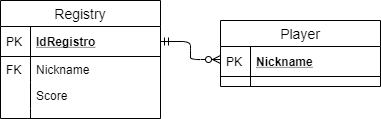

The diagram above was exported from draw.io. Its source (the exported page's mxGraphModel, read from the mxfile embedded in the PNG):
<mxGraphModel dx="868" dy="482" grid="1" gridSize="10" guides="1" tooltips="1" connect="1" arrows="1" fold="1" page="1" pageScale="1" pageWidth="1169" pageHeight="1654" math="0" shadow="0">
  <root>
    <mxCell id="7C3Zh3bS0pIkEoKKpFSU-0" />
    <mxCell id="7C3Zh3bS0pIkEoKKpFSU-1" parent="7C3Zh3bS0pIkEoKKpFSU-0" />
    <mxCell id="7C3Zh3bS0pIkEoKKpFSU-2" value="" style="edgeStyle=entityRelationEdgeStyle;fontSize=12;html=1;endArrow=ERzeroToMany;startArrow=ERmandOne;exitX=1;exitY=0.5;exitDx=0;exitDy=0;entryX=0;entryY=0.5;entryDx=0;entryDy=0;" edge="1" parent="7C3Zh3bS0pIkEoKKpFSU-1" source="7C3Zh3bS0pIkEoKKpFSU-9">
      <mxGeometry width="100" height="100" relative="1" as="geometry">
        <mxPoint x="520" y="213" as="sourcePoint" />
        <mxPoint x="490" y="219" as="targetPoint" />
      </mxGeometry>
    </mxCell>
    <mxCell id="7C3Zh3bS0pIkEoKKpFSU-3" value="&#10;Player&#10;" style="swimlane;fontStyle=0;childLayout=stackLayout;horizontal=1;startSize=26;horizontalStack=0;resizeParent=1;resizeParentMax=0;resizeLast=0;collapsible=1;marginBottom=0;align=center;fontSize=14;" vertex="1" parent="7C3Zh3bS0pIkEoKKpFSU-1">
      <mxGeometry x="490" y="180" width="160" height="66" as="geometry" />
    </mxCell>
    <mxCell id="7C3Zh3bS0pIkEoKKpFSU-4" value="Nickname" style="shape=partialRectangle;top=0;left=0;right=0;bottom=1;align=left;verticalAlign=middle;fillColor=none;spacingLeft=34;spacingRight=4;overflow=hidden;rotatable=0;points=[[0,0.5],[1,0.5]];portConstraint=eastwest;dropTarget=0;fontStyle=5;fontSize=12;" vertex="1" parent="7C3Zh3bS0pIkEoKKpFSU-3">
      <mxGeometry y="26" width="160" height="30" as="geometry" />
    </mxCell>
    <mxCell id="7C3Zh3bS0pIkEoKKpFSU-5" value="PK" style="shape=partialRectangle;top=0;left=0;bottom=0;fillColor=none;align=left;verticalAlign=middle;spacingLeft=4;spacingRight=4;overflow=hidden;rotatable=0;points=[];portConstraint=eastwest;part=1;fontSize=12;" vertex="1" connectable="0" parent="7C3Zh3bS0pIkEoKKpFSU-4">
      <mxGeometry width="30" height="30" as="geometry" />
    </mxCell>
    <mxCell id="7C3Zh3bS0pIkEoKKpFSU-6" value="" style="shape=partialRectangle;top=0;left=0;right=0;bottom=0;align=left;verticalAlign=top;fillColor=none;spacingLeft=34;spacingRight=4;overflow=hidden;rotatable=0;points=[[0,0.5],[1,0.5]];portConstraint=eastwest;dropTarget=0;fontSize=12;" vertex="1" parent="7C3Zh3bS0pIkEoKKpFSU-3">
      <mxGeometry y="56" width="160" height="10" as="geometry" />
    </mxCell>
    <mxCell id="7C3Zh3bS0pIkEoKKpFSU-7" value="" style="shape=partialRectangle;top=0;left=0;bottom=0;fillColor=none;align=left;verticalAlign=top;spacingLeft=4;spacingRight=4;overflow=hidden;rotatable=0;points=[];portConstraint=eastwest;part=1;fontSize=12;" vertex="1" connectable="0" parent="7C3Zh3bS0pIkEoKKpFSU-6">
      <mxGeometry width="30" height="10" as="geometry" />
    </mxCell>
    <mxCell id="7C3Zh3bS0pIkEoKKpFSU-8" value="Registry" style="swimlane;fontStyle=0;childLayout=stackLayout;horizontal=1;startSize=26;horizontalStack=0;resizeParent=1;resizeParentMax=0;resizeLast=0;collapsible=1;marginBottom=0;align=center;fontSize=14;" vertex="1" parent="7C3Zh3bS0pIkEoKKpFSU-1">
      <mxGeometry x="270" y="160" width="160" height="118" as="geometry" />
    </mxCell>
    <mxCell id="7C3Zh3bS0pIkEoKKpFSU-9" value="IdRegistro" style="shape=partialRectangle;top=0;left=0;right=0;bottom=1;align=left;verticalAlign=middle;fillColor=none;spacingLeft=34;spacingRight=4;overflow=hidden;rotatable=0;points=[[0,0.5],[1,0.5]];portConstraint=eastwest;dropTarget=0;fontStyle=5;fontSize=12;" vertex="1" parent="7C3Zh3bS0pIkEoKKpFSU-8">
      <mxGeometry y="26" width="160" height="30" as="geometry" />
    </mxCell>
    <mxCell id="7C3Zh3bS0pIkEoKKpFSU-10" value="PK" style="shape=partialRectangle;top=0;left=0;bottom=0;fillColor=none;align=left;verticalAlign=middle;spacingLeft=4;spacingRight=4;overflow=hidden;rotatable=0;points=[];portConstraint=eastwest;part=1;fontSize=12;" vertex="1" connectable="0" parent="7C3Zh3bS0pIkEoKKpFSU-9">
      <mxGeometry width="30" height="30" as="geometry" />
    </mxCell>
    <mxCell id="7C3Zh3bS0pIkEoKKpFSU-11" value="Nickname" style="shape=partialRectangle;top=0;left=0;right=0;bottom=0;align=left;verticalAlign=top;fillColor=none;spacingLeft=34;spacingRight=4;overflow=hidden;rotatable=0;points=[[0,0.5],[1,0.5]];portConstraint=eastwest;dropTarget=0;fontSize=12;" vertex="1" parent="7C3Zh3bS0pIkEoKKpFSU-8">
      <mxGeometry y="56" width="160" height="26" as="geometry" />
    </mxCell>
    <mxCell id="7C3Zh3bS0pIkEoKKpFSU-12" value="FK" style="shape=partialRectangle;top=0;left=0;bottom=0;fillColor=none;align=left;verticalAlign=top;spacingLeft=4;spacingRight=4;overflow=hidden;rotatable=0;points=[];portConstraint=eastwest;part=1;fontSize=12;" vertex="1" connectable="0" parent="7C3Zh3bS0pIkEoKKpFSU-11">
      <mxGeometry width="30" height="26" as="geometry" />
    </mxCell>
    <mxCell id="7C3Zh3bS0pIkEoKKpFSU-13" value="Score" style="shape=partialRectangle;top=0;left=0;right=0;bottom=0;align=left;verticalAlign=top;fillColor=none;spacingLeft=34;spacingRight=4;overflow=hidden;rotatable=0;points=[[0,0.5],[1,0.5]];portConstraint=eastwest;dropTarget=0;fontSize=12;" vertex="1" parent="7C3Zh3bS0pIkEoKKpFSU-8">
      <mxGeometry y="82" width="160" height="26" as="geometry" />
    </mxCell>
    <mxCell id="7C3Zh3bS0pIkEoKKpFSU-14" value="" style="shape=partialRectangle;top=0;left=0;bottom=0;fillColor=none;align=left;verticalAlign=top;spacingLeft=4;spacingRight=4;overflow=hidden;rotatable=0;points=[];portConstraint=eastwest;part=1;fontSize=12;" vertex="1" connectable="0" parent="7C3Zh3bS0pIkEoKKpFSU-13">
      <mxGeometry width="30" height="26" as="geometry" />
    </mxCell>
    <mxCell id="7C3Zh3bS0pIkEoKKpFSU-15" value="" style="shape=partialRectangle;top=0;left=0;right=0;bottom=0;align=left;verticalAlign=top;fillColor=none;spacingLeft=34;spacingRight=4;overflow=hidden;rotatable=0;points=[[0,0.5],[1,0.5]];portConstraint=eastwest;dropTarget=0;fontSize=12;" vertex="1" parent="7C3Zh3bS0pIkEoKKpFSU-8">
      <mxGeometry y="108" width="160" height="10" as="geometry" />
    </mxCell>
    <mxCell id="7C3Zh3bS0pIkEoKKpFSU-16" value="" style="shape=partialRectangle;top=0;left=0;bottom=0;fillColor=none;align=left;verticalAlign=top;spacingLeft=4;spacingRight=4;overflow=hidden;rotatable=0;points=[];portConstraint=eastwest;part=1;fontSize=12;" vertex="1" connectable="0" parent="7C3Zh3bS0pIkEoKKpFSU-15">
      <mxGeometry width="30" height="10" as="geometry" />
    </mxCell>
  </root>
</mxGraphModel>